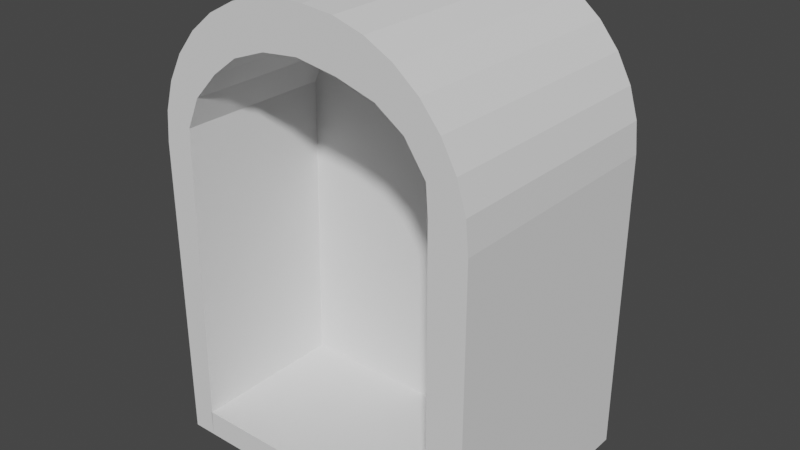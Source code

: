# Source: Portal.blend  (saved by Blender 2.93.21; exported with 4.5.12 LTS)
import bpy
from mathutils import Matrix  # noqa: F401  (used for matrix-valued properties, if any)

bpy.ops.wm.read_factory_settings(use_empty=True)
scene = bpy.context.scene
scene.name = 'Scene'

# ---- collections
col_collection = bpy.data.collections.new('Collection'); scene.collection.children.link(col_collection)

# ---- world
world_world = bpy.data.worlds.new('World'); scene.world = world_world
world_world.use_nodes = True; world_world.node_tree.nodes.clear()
_N = world_world.node_tree.nodes; _L = world_world.node_tree.links
n0 = _N.new('ShaderNodeOutputWorld'); n0.name = 'World Output'; n0.location = (300, 300)
n1 = _N.new('ShaderNodeBackground'); n1.name = 'Background'; n1.location = (10, 300)
n1.inputs[0].default_value = (0.05088, 0.05088, 0.05088, 1.0)
_L.new(n1.outputs[0], n0.inputs[0])
n0.is_active_output = True
world_world.color = (0.05088, 0.05088, 0.05088)
world_world.use_sun_shadow = False
world_world.sun_shadow_jitter_overblur = 0.0

# ---- meshes
me_cube_001 = bpy.data.meshes.new('Cube.001')
me_cube_001.from_pydata([(-1.0, -1.0, 0.07574), (1.42, -1.0, 0.07574), (-1.0, 1.0, 0.07574), (-0.8024, -1.0, 0.07574), (1.714, 1.0, 1.341), (1.714, 1.0, 0.07574), (1.714, -1.0, 0.07574), (1.714, -1.0, 1.341), (0.287, -1.0, 3.906), (-1.0, -1.0, 2.619), (0.03593, -1.0, 3.881), (-0.2055, -1.0, 3.808), (-0.428, -1.0, 3.689), (-0.623, -1.0, 3.529), (-0.7831, -1.0, 3.334), (-0.902, -1.0, 3.112), (-0.9753, -1.0, 2.87), (-1.0, 1.0, 2.619), (0.287, 1.0, 3.906), (-0.9753, 1.0, 2.87), (-0.902, 1.0, 3.112), (-0.7831, 1.0, 3.334), (-0.623, 1.0, 3.529), (-0.428, 1.0, 3.689), (-0.2055, 1.0, 3.808), (0.03593, 1.0, 3.881), (0.4146, 1.0, 3.906), (1.714, 1.0, 2.606), (0.6682, 1.0, 3.881), (0.912, 1.0, 3.807), (1.137, 1.0, 3.687), (1.334, 1.0, 3.525), (1.495, 1.0, 3.328), (1.616, 1.0, 3.104), (1.69, 1.0, 2.86), (1.714, -1.0, 2.606), (0.4146, -1.0, 3.906), (1.69, -1.0, 2.86), (1.616, -1.0, 3.104), (1.495, -1.0, 3.328), (1.334, -1.0, 3.525), (1.137, -1.0, 3.687), (0.912, -1.0, 3.807), (0.6682, -1.0, 3.881), (-0.7529, -1.0, 2.787), (-0.6355, -1.0, 3.046), (-0.4322, -1.0, 3.262), (-0.2227, -1.0, 3.42), (0.05168, -1.0, 3.52), (0.3518, -1.0, 3.552), (0.6872, -1.0, 3.499), (0.9925, -1.0, 3.409), (1.22, -1.0, 3.255), (1.39, -1.0, 3.007), (1.407, -1.0, 2.769), (-0.7529, 0.2953, 2.787), (-0.6355, 0.2953, 3.046), (-0.8024, 0.2953, 0.07574), (1.42, 0.2953, 0.07574), (-0.4322, 0.2953, 3.262), (-0.2227, 0.2953, 3.42), (0.05168, 0.2953, 3.52), (0.3518, 0.2953, 3.552), (0.6872, 0.2953, 3.499), (0.9925, 0.2953, 3.409), (1.22, 0.2953, 3.255), (1.39, 0.2953, 3.007), (1.407, 0.2953, 2.769), (-0.8024, -1.0, 0.2954), (1.42, -1.0, 0.2954), (-0.8024, 0.2953, 0.2954), (1.42, 0.2953, 0.2954)], [], [(4, 27, 35, 7), (2, 5, 6, 1, 3, 0), (8, 36, 26, 18), (6, 7, 35, 37, 38, 39, 40, 41, 42, 43, 36, 8, 10, 11, 12, 13, 14, 15, 16, 9, 0, 3, 44, 45, 46, 47, 48, 49, 50, 51, 52, 53, 54, 1), (5, 2, 17, 19, 20, 21, 22, 23, 24, 25, 18, 26, 28, 29, 30, 31, 32, 33, 34, 27, 4), (5, 4, 7, 6), (58, 67, 66, 65, 64, 63, 62, 61, 60, 59, 56, 55, 57), (8, 18, 25, 10), (10, 25, 24, 11), (11, 24, 23, 12), (12, 23, 22, 13), (13, 22, 21, 14), (14, 21, 20, 15), (15, 20, 19, 16), (16, 19, 17, 9), (53, 52, 65, 66), (26, 36, 43, 28), (28, 43, 42, 29), (29, 42, 41, 30), (30, 41, 40, 31), (31, 40, 39, 32), (32, 39, 38, 33), (33, 38, 37, 34), (34, 37, 35, 27), (44, 3, 57, 55), (0, 9, 17, 2), (46, 45, 56, 59), (54, 53, 66, 67), (47, 46, 59, 60), (1, 54, 67, 58), (45, 44, 55, 56), (48, 47, 60, 61), (3, 1, 69, 68), (49, 48, 61, 62), (50, 49, 62, 63), (51, 50, 63, 64), (52, 51, 64, 65), (68, 69, 71, 70), (1, 58, 71, 69), (58, 57, 70, 71), (57, 3, 68, 70)])
_uv = me_cube_001.uv_layers.new(name='UVMap')
_uv.uv.foreach_set('vector', [0.5, 0.5, 0.625, 0.5, 0.625, 0.75, 0.5, 0.75, 0.125, 0.5, 0.375, 0.5, 0.375, 0.75, 0.3479, 0.75, 0.1432, 0.75, 0.125, 0.75, 0.7565, 0.75, 0.7447, 0.75, 0.7447, 0.5, 0.7565, 0.5, 0.375, 0.75, 0.5, 0.75, 0.625, 0.75, 0.625, 0.7523, 0.625, 0.7591, 0.625, 0.7702, 0.625, 0.7851, 0.625, 0.8032, 0.625, 0.8239, 0.625, 0.8464, 0.625, 0.8697, 0.625, 0.8815, 0.625, 0.9046, 0.625, 0.9268, 0.625, 0.9473, 0.625, 0.9653, 0.625, 0.98, 0.625, 0.991, 0.625, 0.9977, 0.625, 1.0, 0.375, 1.0, 0.375, 0.9818, 0.6126, 0.9772, 0.6141, 0.9664, 0.6138, 0.9477, 0.6141, 0.9284, 0.6139, 0.9031, 0.6138, 0.8755, 0.6135, 0.8446, 0.6148, 0.8165, 0.6156, 0.7955, 0.6148, 0.7799, 0.609, 0.7784, 0.375, 0.7771, 0.375, 0.5, 0.375, 0.25, 0.625, 0.25, 0.625, 0.2523, 0.625, 0.259, 0.625, 0.27, 0.625, 0.2847, 0.625, 0.3027, 0.625, 0.3232, 0.625, 0.3454, 0.625, 0.3685, 0.625, 0.3803, 0.625, 0.4036, 0.625, 0.4261, 0.625, 0.4468, 0.625, 0.4649, 0.625, 0.4798, 0.625, 0.4909, 0.625, 0.4977, 0.625, 0.5, 0.5, 0.5, 0.375, 0.5, 0.5, 0.5, 0.5, 0.75, 0.375, 0.75, 0.375, 0.7771, 0.609, 0.7784, 0.6148, 0.7799, 0.6156, 0.7955, 0.6148, 0.8165, 0.6135, 0.8446, 0.6138, 0.8755, 0.6139, 0.9031, 0.6141, 0.9284, 0.6138, 0.9477, 0.6141, 0.9664, 0.6126, 0.9772, 0.375, 0.9818, 0.7565, 0.75, 0.7565, 0.5, 0.7796, 0.5, 0.7796, 0.75, 0.7796, 0.75, 0.7796, 0.5, 0.8018, 0.5, 0.8018, 0.75, 0.8018, 0.75, 0.8018, 0.5, 0.8223, 0.5, 0.8223, 0.75, 0.8223, 0.75, 0.8223, 0.5, 0.875, 0.5, 0.875, 0.75, 0.625, 0.0, 0.625, 0.25, 0.625, 0.25, 0.625, 0.0, 0.625, 0.0, 0.625, 0.25, 0.625, 0.25, 0.625, 0.0, 0.625, 0.0, 0.625, 0.25, 0.625, 0.25, 0.625, 0.0, 0.625, 0.0, 0.625, 0.25, 0.625, 0.25, 0.625, 0.0, 0.6148, 0.7799, 0.6156, 0.7955, 0.6156, 0.7955, 0.6148, 0.7799, 0.7447, 0.5, 0.7447, 0.75, 0.7214, 0.75, 0.7214, 0.5, 0.7214, 0.5, 0.7214, 0.75, 0.6989, 0.75, 0.6989, 0.5, 0.6989, 0.5, 0.6989, 0.75, 0.6782, 0.75, 0.6782, 0.5, 0.6782, 0.5, 0.6782, 0.75, 0.625, 0.75, 0.625, 0.5, 0.625, 0.5, 0.625, 0.75, 0.625, 0.75, 0.625, 0.5, 0.625, 0.5, 0.625, 0.75, 0.625, 0.75, 0.625, 0.5, 0.625, 0.5, 0.625, 0.75, 0.625, 0.75, 0.625, 0.5, 0.625, 0.5, 0.625, 0.75, 0.625, 0.75, 0.625, 0.5, 0.6126, 0.9772, 0.375, 0.9818, 0.375, 0.9818, 0.6126, 0.9772, 0.375, 0.0, 0.625, 0.0, 0.625, 0.25, 0.375, 0.25, 0.6138, 0.9477, 0.6141, 0.9664, 0.6141, 0.9664, 0.6138, 0.9477, 0.609, 0.7784, 0.6148, 0.7799, 0.6148, 0.7799, 0.609, 0.7784, 0.6141, 0.9284, 0.6138, 0.9477, 0.6138, 0.9477, 0.6141, 0.9284, 0.375, 0.7771, 0.609, 0.7784, 0.609, 0.7784, 0.375, 0.7771, 0.6141, 0.9664, 0.6126, 0.9772, 0.6126, 0.9772, 0.6141, 0.9664, 0.6139, 0.9031, 0.6141, 0.9284, 0.6141, 0.9284, 0.6139, 0.9031, 0.1432, 0.75, 0.3479, 0.75, 0.3479, 0.75, 0.1432, 0.75, 0.6138, 0.8755, 0.6139, 0.9031, 0.6139, 0.9031, 0.6138, 0.8755, 0.6135, 0.8446, 0.6138, 0.8755, 0.6138, 0.8755, 0.6135, 0.8446, 0.6148, 0.8165, 0.6135, 0.8446, 0.6135, 0.8446, 0.6148, 0.8165, 0.6156, 0.7955, 0.6148, 0.8165, 0.6148, 0.8165, 0.6156, 0.7955, 0.1432, 0.75, 0.3479, 0.75, 0.3479, 0.75, 0.1432, 0.75, 0.375, 0.7771, 0.375, 0.7771, 0.375, 0.7771, 0.375, 0.7771, 0.375, 0.7771, 0.375, 0.9818, 0.375, 0.9818, 0.375, 0.7771, 0.375, 0.9818, 0.375, 0.9818, 0.375, 0.9818, 0.375, 0.9818])
me_cube_001.use_remesh_fix_poles = True
me_cube_001.use_remesh_preserve_attributes = False
me_cube_001.update()

# ---- objects
ob_cube = bpy.data.objects.new('Cube', me_cube_001)

# ---- transforms, parenting, visibility, modifiers, constraints
ob_cube.location = (0.0, 0.0, 0.0)

# ---- collection membership
col_collection.objects.link(ob_cube)

# ---- scene / render settings (as saved in the file)
scene.frame_start = 1; scene.frame_end = 250; scene.frame_set(1)
scene.render.engine = 'BLENDER_EEVEE_NEXT'
scene.cycles.use_denoising = False
scene.cycles.samples = 128
scene.cycles.sampling_pattern = 'TABULATED_SOBOL'
scene.cycles.use_adaptive_sampling = False
scene.cycles.use_light_tree = False
scene.view_settings.view_transform = 'Filmic'
bpy.context.view_layer.update()

# ---- added for rendering (the .blend has no active camera and no usable light): camera, sun
cam_auto = bpy.data.cameras.new('AutoCamera')
cam_auto.lens = 50.0
cam_auto.sensor_width = 36.0
cam_auto.clip_end = 1000.0
ob_auto_camera = bpy.data.objects.new('AutoCamera', cam_auto)
scene.collection.objects.link(ob_auto_camera)
ob_auto_camera.location = (5.07861, -5.66564, 5.76801)
ob_auto_camera.rotation_euler = (1.09748, -7.21219e-08, 0.694738)
scene.camera = ob_auto_camera
light_auto_sun = bpy.data.lights.new('AutoSun', 'SUN')
light_auto_sun.energy = 3.0
light_auto_sun.angle = 0.0523599
ob_auto_sun = bpy.data.objects.new('AutoSun', light_auto_sun)
scene.collection.objects.link(ob_auto_sun)
ob_auto_sun.rotation_euler = (0.872665, 0.174533, 0.523599)
bpy.context.view_layer.update()
